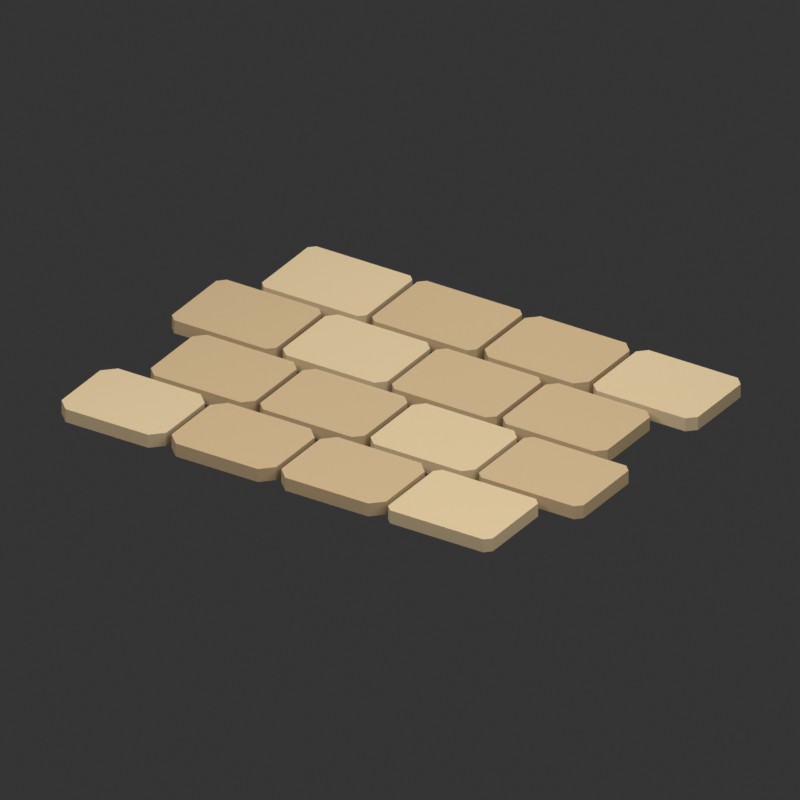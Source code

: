 # Source: Paving.blend  (saved by Blender 5.2.45; exported with 4.5.12 LTS)
import bpy
from mathutils import Matrix  # noqa: F401  (used for matrix-valued properties, if any)

bpy.ops.wm.read_factory_settings(use_empty=True)
scene = bpy.context.scene
scene.name = 'Scene'

# ---- materials (node trees are filled in below, after node groups)
mat_path_light = bpy.data.materials.new('path_light')
mat_path_light.diffuse_color = (0.5776, 0.4508, 0.2705, 1.0)
mat_path = bpy.data.materials.new('path')
mat_path.diffuse_color = (0.491, 0.3613, 0.2051, 1.0)

# ---- material node trees
mat_path_light.use_nodes = True; mat_path_light.node_tree.nodes.clear()
_N = mat_path_light.node_tree.nodes; _L = mat_path_light.node_tree.links
n0 = _N.new('ShaderNodeBsdfPrincipled'); n0.name = 'Principled BSDF'; n0.location = (-200, 100)
n0.inputs[0].default_value = (0.5776, 0.4508, 0.2705, 1.0)
n0.inputs[2].default_value = 1.0
n0.inputs[10].default_value = 0.005
n0.inputs[13].default_value = 0.0
n1 = _N.new('ShaderNodeOutputMaterial'); n1.name = 'Material Output'; n1.location = (200, 100)
_L.new(n0.outputs[0], n1.inputs[0])
n1.is_active_output = True
mat_path.use_nodes = True; mat_path.node_tree.nodes.clear()
_N = mat_path.node_tree.nodes; _L = mat_path.node_tree.links
n0 = _N.new('ShaderNodeBsdfPrincipled'); n0.name = 'Principled BSDF'; n0.location = (-200, 100)
n0.inputs[0].default_value = (0.491, 0.3613, 0.2051, 1.0)
n0.inputs[2].default_value = 1.0
n0.inputs[10].default_value = 0.005
n0.inputs[13].default_value = 0.0
n1 = _N.new('ShaderNodeOutputMaterial'); n1.name = 'Material Output'; n1.location = (200, 100)
_L.new(n0.outputs[0], n1.inputs[0])
n1.is_active_output = True

# ---- world
world_neutral_soft_studio = bpy.data.worlds.new('Neutral soft studio'); scene.world = world_neutral_soft_studio
world_neutral_soft_studio.use_nodes = True; world_neutral_soft_studio.node_tree.nodes.clear()
_N = world_neutral_soft_studio.node_tree.nodes; _L = world_neutral_soft_studio.node_tree.links
n0 = _N.new('ShaderNodeBackground'); n0.name = 'Background'; n0.location = (-200, 100)
n0.inputs[0].default_value = (0.05, 0.05, 0.05, 1.0)
n0.inputs[1].default_value = 0.7
n1 = _N.new('ShaderNodeOutputWorld'); n1.name = 'World Output'; n1.location = (200, 100)
_L.new(n0.outputs[0], n1.inputs[0])
n1.is_active_output = True

# ---- cameras
cam_camera = bpy.data.cameras.new('Camera')
cam_camera.type = 'ORTHO'
cam_camera.ortho_scale = 12.89

# ---- lights
light_area = bpy.data.lights.new('Area', 'AREA')
light_area.energy = 2723.0
light_area.shape = 'DISK'
light_area.size = 11.64
light_area.size_y = 1.0
light_area_001 = bpy.data.lights.new('Area.001', 'AREA')
light_area_001.energy = 1442.0
light_area_001.shape = 'DISK'
light_area_001.size = 15.22
light_area_001.size_y = 1.0
light_area_002 = bpy.data.lights.new('Area.002', 'AREA')
light_area_002.energy = 1922.0
light_area_002.shape = 'DISK'
light_area_002.size = 11.64
light_area_002.size_y = 1.0

# ---- meshes
me_hand_cut_flagstone = bpy.data.meshes.new('Hand-cut flagstone')
me_hand_cut_flagstone.from_pydata([(-3.939, -3.34, 0.0), (-2.361, -3.34, 0.0), (-2.15, -3.129, 0.0), (-2.15, -1.971, 0.0), (-2.361, -1.76, 0.0), (-3.939, -1.76, 0.0), (-4.15, -1.971, 0.0), (-4.15, -3.129, 0.0), (-3.939, -3.34, 0.24), (-2.361, -3.34, 0.24), (-2.15, -3.129, 0.24), (-2.15, -1.971, 0.24), (-2.361, -1.76, 0.24), (-3.939, -1.76, 0.24), (-4.15, -1.971, 0.24), (-4.15, -3.129, 0.24)], [], [(7, 6, 5, 4, 3, 2, 1, 0), (8, 9, 10, 11, 12, 13, 14, 15), (0, 1, 9, 8), (1, 2, 10, 9), (2, 3, 11, 10), (3, 4, 12, 11), (4, 5, 13, 12), (5, 6, 14, 13), (6, 7, 15, 14), (7, 0, 8, 15)])
me_hand_cut_flagstone.materials.append(mat_path_light)
me_hand_cut_flagstone.update()
me_hand_cut_flagstone_001 = bpy.data.meshes.new('Hand-cut flagstone.001')
me_hand_cut_flagstone_001.from_pydata([(-1.836, -3.34, 0.0), (-0.2638, -3.34, 0.0), (-0.05, -3.126, 0.0), (-0.05, -1.974, 0.0), (-0.2638, -1.76, 0.0), (-1.836, -1.76, 0.0), (-2.05, -1.974, 0.0), (-2.05, -3.126, 0.0), (-1.836, -3.34, 0.24), (-0.2638, -3.34, 0.24), (-0.05, -3.126, 0.24), (-0.05, -1.974, 0.24), (-0.2638, -1.76, 0.24), (-1.836, -1.76, 0.24), (-2.05, -1.974, 0.24), (-2.05, -3.126, 0.24)], [], [(7, 6, 5, 4, 3, 2, 1, 0), (8, 9, 10, 11, 12, 13, 14, 15), (0, 1, 9, 8), (1, 2, 10, 9), (2, 3, 11, 10), (3, 4, 12, 11), (4, 5, 13, 12), (5, 6, 14, 13), (6, 7, 15, 14), (7, 0, 8, 15)])
me_hand_cut_flagstone_001.materials.append(mat_path)
me_hand_cut_flagstone_001.update()
me_hand_cut_flagstone_002 = bpy.data.meshes.new('Hand-cut flagstone.002')
me_hand_cut_flagstone_002.from_pydata([(0.2571, -3.34, 0.0), (1.843, -3.34, 0.0), (2.05, -3.133, 0.0), (2.05, -1.967, 0.0), (1.843, -1.76, 0.0), (0.2571, -1.76, 0.0), (0.05, -1.967, 0.0), (0.05, -3.133, 0.0), (0.2571, -3.34, 0.24), (1.843, -3.34, 0.24), (2.05, -3.133, 0.24), (2.05, -1.967, 0.24), (1.843, -1.76, 0.24), (0.2571, -1.76, 0.24), (0.05, -1.967, 0.24), (0.05, -3.133, 0.24)], [], [(7, 6, 5, 4, 3, 2, 1, 0), (8, 9, 10, 11, 12, 13, 14, 15), (0, 1, 9, 8), (1, 2, 10, 9), (2, 3, 11, 10), (3, 4, 12, 11), (4, 5, 13, 12), (5, 6, 14, 13), (6, 7, 15, 14), (7, 0, 8, 15)])
me_hand_cut_flagstone_002.materials.append(mat_path)
me_hand_cut_flagstone_002.update()
me_hand_cut_flagstone_003 = bpy.data.meshes.new('Hand-cut flagstone.003')
me_hand_cut_flagstone_003.from_pydata([(2.26, -3.34, 0.0), (4.04, -3.34, 0.0), (4.15, -3.23, 0.0), (4.15, -1.87, 0.0), (4.04, -1.76, 0.0), (2.26, -1.76, 0.0), (2.15, -1.87, 0.0), (2.15, -3.23, 0.0), (2.26, -3.34, 0.24), (4.04, -3.34, 0.24), (4.15, -3.23, 0.24), (4.15, -1.87, 0.24), (4.04, -1.76, 0.24), (2.26, -1.76, 0.24), (2.15, -1.87, 0.24), (2.15, -3.23, 0.24)], [], [(7, 6, 5, 4, 3, 2, 1, 0), (8, 9, 10, 11, 12, 13, 14, 15), (0, 1, 9, 8), (1, 2, 10, 9), (2, 3, 11, 10), (3, 4, 12, 11), (4, 5, 13, 12), (5, 6, 14, 13), (6, 7, 15, 14), (7, 0, 8, 15)])
me_hand_cut_flagstone_003.materials.append(mat_path_light)
me_hand_cut_flagstone_003.update()
me_hand_cut_flagstone_004 = bpy.data.meshes.new('Hand-cut flagstone.004')
me_hand_cut_flagstone_004.from_pydata([(-3.329, -1.64, 0.0), (-1.671, -1.64, 0.0), (-1.5, -1.469, 0.0), (-1.5, -0.231, 0.0), (-1.671, -0.06, 0.0), (-3.329, -0.06, 0.0), (-3.5, -0.231, 0.0), (-3.5, -1.469, 0.0), (-3.329, -1.64, 0.24), (-1.671, -1.64, 0.24), (-1.5, -1.469, 0.24), (-1.5, -0.231, 0.24), (-1.671, -0.06, 0.24), (-3.329, -0.06, 0.24), (-3.5, -0.231, 0.24), (-3.5, -1.469, 0.24)], [], [(7, 6, 5, 4, 3, 2, 1, 0), (8, 9, 10, 11, 12, 13, 14, 15), (0, 1, 9, 8), (1, 2, 10, 9), (2, 3, 11, 10), (3, 4, 12, 11), (4, 5, 13, 12), (5, 6, 14, 13), (6, 7, 15, 14), (7, 0, 8, 15)])
me_hand_cut_flagstone_004.materials.append(mat_path)
me_hand_cut_flagstone_004.update()
me_hand_cut_flagstone_005 = bpy.data.meshes.new('Hand-cut flagstone.005')
me_hand_cut_flagstone_005.from_pydata([(-1.249, -1.64, 0.0), (0.4492, -1.64, 0.0), (0.6, -1.489, 0.0), (0.6, -0.2108, 0.0), (0.4492, -0.06, 0.0), (-1.249, -0.06, 0.0), (-1.4, -0.2108, 0.0), (-1.4, -1.489, 0.0), (-1.249, -1.64, 0.24), (0.4492, -1.64, 0.24), (0.6, -1.489, 0.24), (0.6, -0.2108, 0.24), (0.4492, -0.06, 0.24), (-1.249, -0.06, 0.24), (-1.4, -0.2108, 0.24), (-1.4, -1.489, 0.24)], [], [(7, 6, 5, 4, 3, 2, 1, 0), (8, 9, 10, 11, 12, 13, 14, 15), (0, 1, 9, 8), (1, 2, 10, 9), (2, 3, 11, 10), (3, 4, 12, 11), (4, 5, 13, 12), (5, 6, 14, 13), (6, 7, 15, 14), (7, 0, 8, 15)])
me_hand_cut_flagstone_005.materials.append(mat_path)
me_hand_cut_flagstone_005.update()
me_hand_cut_flagstone_006 = bpy.data.meshes.new('Hand-cut flagstone.006')
me_hand_cut_flagstone_006.from_pydata([(0.8636, -1.64, 0.0), (2.536, -1.64, 0.0), (2.7, -1.476, 0.0), (2.7, -0.2236, 0.0), (2.536, -0.06, 0.0), (0.8636, -0.06, 0.0), (0.7, -0.2236, 0.0), (0.7, -1.476, 0.0), (0.8636, -1.64, 0.24), (2.536, -1.64, 0.24), (2.7, -1.476, 0.24), (2.7, -0.2236, 0.24), (2.536, -0.06, 0.24), (0.8636, -0.06, 0.24), (0.7, -0.2236, 0.24), (0.7, -1.476, 0.24)], [], [(7, 6, 5, 4, 3, 2, 1, 0), (8, 9, 10, 11, 12, 13, 14, 15), (0, 1, 9, 8), (1, 2, 10, 9), (2, 3, 11, 10), (3, 4, 12, 11), (4, 5, 13, 12), (5, 6, 14, 13), (6, 7, 15, 14), (7, 0, 8, 15)])
me_hand_cut_flagstone_006.materials.append(mat_path_light)
me_hand_cut_flagstone_006.update()
me_hand_cut_flagstone_007 = bpy.data.meshes.new('Hand-cut flagstone.007')
me_hand_cut_flagstone_007.from_pydata([(2.916, -1.64, 0.0), (4.684, -1.64, 0.0), (4.8, -1.524, 0.0), (4.8, -0.1756, 0.0), (4.684, -0.06, 0.0), (2.916, -0.06, 0.0), (2.8, -0.1756, 0.0), (2.8, -1.524, 0.0), (2.916, -1.64, 0.24), (4.684, -1.64, 0.24), (4.8, -1.524, 0.24), (4.8, -0.1756, 0.24), (4.684, -0.06, 0.24), (2.916, -0.06, 0.24), (2.8, -0.1756, 0.24), (2.8, -1.524, 0.24)], [], [(7, 6, 5, 4, 3, 2, 1, 0), (8, 9, 10, 11, 12, 13, 14, 15), (0, 1, 9, 8), (1, 2, 10, 9), (2, 3, 11, 10), (3, 4, 12, 11), (4, 5, 13, 12), (5, 6, 14, 13), (6, 7, 15, 14), (7, 0, 8, 15)])
me_hand_cut_flagstone_007.materials.append(mat_path)
me_hand_cut_flagstone_007.update()
me_hand_cut_flagstone_008 = bpy.data.meshes.new('Hand-cut flagstone.008')
me_hand_cut_flagstone_008.from_pydata([(-4.027, 0.06, 0.0), (-2.273, 0.06, 0.0), (-2.15, 0.183, 0.0), (-2.15, 1.517, 0.0), (-2.273, 1.64, 0.0), (-4.027, 1.64, 0.0), (-4.15, 1.517, 0.0), (-4.15, 0.183, 0.0), (-4.027, 0.06, 0.24), (-2.273, 0.06, 0.24), (-2.15, 0.183, 0.24), (-2.15, 1.517, 0.24), (-2.273, 1.64, 0.24), (-4.027, 1.64, 0.24), (-4.15, 1.517, 0.24), (-4.15, 0.183, 0.24)], [], [(7, 6, 5, 4, 3, 2, 1, 0), (8, 9, 10, 11, 12, 13, 14, 15), (0, 1, 9, 8), (1, 2, 10, 9), (2, 3, 11, 10), (3, 4, 12, 11), (4, 5, 13, 12), (5, 6, 14, 13), (6, 7, 15, 14), (7, 0, 8, 15)])
me_hand_cut_flagstone_008.materials.append(mat_path)
me_hand_cut_flagstone_008.update()
me_hand_cut_flagstone_009 = bpy.data.meshes.new('Hand-cut flagstone.009')
me_hand_cut_flagstone_009.from_pydata([(-1.897, 0.06, 0.0), (-0.2033, 0.06, 0.0), (-0.05, 0.2133, 0.0), (-0.05, 1.487, 0.0), (-0.2033, 1.64, 0.0), (-1.897, 1.64, 0.0), (-2.05, 1.487, 0.0), (-2.05, 0.2133, 0.0), (-1.897, 0.06, 0.24), (-0.2033, 0.06, 0.24), (-0.05, 0.2133, 0.24), (-0.05, 1.487, 0.24), (-0.2033, 1.64, 0.24), (-1.897, 1.64, 0.24), (-2.05, 1.487, 0.24), (-2.05, 0.2133, 0.24)], [], [(7, 6, 5, 4, 3, 2, 1, 0), (8, 9, 10, 11, 12, 13, 14, 15), (0, 1, 9, 8), (1, 2, 10, 9), (2, 3, 11, 10), (3, 4, 12, 11), (4, 5, 13, 12), (5, 6, 14, 13), (6, 7, 15, 14), (7, 0, 8, 15)])
me_hand_cut_flagstone_009.materials.append(mat_path_light)
me_hand_cut_flagstone_009.update()
me_hand_cut_flagstone_010 = bpy.data.meshes.new('Hand-cut flagstone.010')
me_hand_cut_flagstone_010.from_pydata([(0.1765, 0.06, 0.0), (1.923, 0.06, 0.0), (2.05, 0.1865, 0.0), (2.05, 1.513, 0.0), (1.923, 1.64, 0.0), (0.1765, 1.64, 0.0), (0.05, 1.513, 0.0), (0.05, 0.1865, 0.0), (0.1765, 0.06, 0.24), (1.923, 0.06, 0.24), (2.05, 0.1865, 0.24), (2.05, 1.513, 0.24), (1.923, 1.64, 0.24), (0.1765, 1.64, 0.24), (0.05, 1.513, 0.24), (0.05, 0.1865, 0.24)], [], [(7, 6, 5, 4, 3, 2, 1, 0), (8, 9, 10, 11, 12, 13, 14, 15), (0, 1, 9, 8), (1, 2, 10, 9), (2, 3, 11, 10), (3, 4, 12, 11), (4, 5, 13, 12), (5, 6, 14, 13), (6, 7, 15, 14), (7, 0, 8, 15)])
me_hand_cut_flagstone_010.materials.append(mat_path)
me_hand_cut_flagstone_010.update()
me_hand_cut_flagstone_011 = bpy.data.meshes.new('Hand-cut flagstone.011')
me_hand_cut_flagstone_011.from_pydata([(2.305, 0.06, 0.0), (3.995, 0.06, 0.0), (4.15, 0.2146, 0.0), (4.15, 1.485, 0.0), (3.995, 1.64, 0.0), (2.305, 1.64, 0.0), (2.15, 1.485, 0.0), (2.15, 0.2146, 0.0), (2.305, 0.06, 0.24), (3.995, 0.06, 0.24), (4.15, 0.2146, 0.24), (4.15, 1.485, 0.24), (3.995, 1.64, 0.24), (2.305, 1.64, 0.24), (2.15, 1.485, 0.24), (2.15, 0.2146, 0.24)], [], [(7, 6, 5, 4, 3, 2, 1, 0), (8, 9, 10, 11, 12, 13, 14, 15), (0, 1, 9, 8), (1, 2, 10, 9), (2, 3, 11, 10), (3, 4, 12, 11), (4, 5, 13, 12), (5, 6, 14, 13), (6, 7, 15, 14), (7, 0, 8, 15)])
me_hand_cut_flagstone_011.materials.append(mat_path)
me_hand_cut_flagstone_011.update()
me_hand_cut_flagstone_012 = bpy.data.meshes.new('Hand-cut flagstone.012')
me_hand_cut_flagstone_012.from_pydata([(-3.397, 1.76, 0.0), (-1.603, 1.76, 0.0), (-1.5, 1.863, 0.0), (-1.5, 3.237, 0.0), (-1.603, 3.34, 0.0), (-3.397, 3.34, 0.0), (-3.5, 3.237, 0.0), (-3.5, 1.863, 0.0), (-3.397, 1.76, 0.24), (-1.603, 1.76, 0.24), (-1.5, 1.863, 0.24), (-1.5, 3.237, 0.24), (-1.603, 3.34, 0.24), (-3.397, 3.34, 0.24), (-3.5, 3.237, 0.24), (-3.5, 1.863, 0.24)], [], [(7, 6, 5, 4, 3, 2, 1, 0), (8, 9, 10, 11, 12, 13, 14, 15), (0, 1, 9, 8), (1, 2, 10, 9), (2, 3, 11, 10), (3, 4, 12, 11), (4, 5, 13, 12), (5, 6, 14, 13), (6, 7, 15, 14), (7, 0, 8, 15)])
me_hand_cut_flagstone_012.materials.append(mat_path_light)
me_hand_cut_flagstone_012.update()
me_hand_cut_flagstone_013 = bpy.data.meshes.new('Hand-cut flagstone.013')
me_hand_cut_flagstone_013.from_pydata([(-1.29, 1.76, 0.0), (0.4897, 1.76, 0.0), (0.6, 1.87, 0.0), (0.6, 3.23, 0.0), (0.4897, 3.34, 0.0), (-1.29, 3.34, 0.0), (-1.4, 3.23, 0.0), (-1.4, 1.87, 0.0), (-1.29, 1.76, 0.24), (0.4897, 1.76, 0.24), (0.6, 1.87, 0.24), (0.6, 3.23, 0.24), (0.4897, 3.34, 0.24), (-1.29, 3.34, 0.24), (-1.4, 3.23, 0.24), (-1.4, 1.87, 0.24)], [], [(7, 6, 5, 4, 3, 2, 1, 0), (8, 9, 10, 11, 12, 13, 14, 15), (0, 1, 9, 8), (1, 2, 10, 9), (2, 3, 11, 10), (3, 4, 12, 11), (4, 5, 13, 12), (5, 6, 14, 13), (6, 7, 15, 14), (7, 0, 8, 15)])
me_hand_cut_flagstone_013.materials.append(mat_path)
me_hand_cut_flagstone_013.update()
me_hand_cut_flagstone_014 = bpy.data.meshes.new('Hand-cut flagstone.014')
me_hand_cut_flagstone_014.from_pydata([(0.8852, 1.76, 0.0), (2.515, 1.76, 0.0), (2.7, 1.945, 0.0), (2.7, 3.155, 0.0), (2.515, 3.34, 0.0), (0.8852, 3.34, 0.0), (0.7, 3.155, 0.0), (0.7, 1.945, 0.0), (0.8852, 1.76, 0.24), (2.515, 1.76, 0.24), (2.7, 1.945, 0.24), (2.7, 3.155, 0.24), (2.515, 3.34, 0.24), (0.8852, 3.34, 0.24), (0.7, 3.155, 0.24), (0.7, 1.945, 0.24)], [], [(7, 6, 5, 4, 3, 2, 1, 0), (8, 9, 10, 11, 12, 13, 14, 15), (0, 1, 9, 8), (1, 2, 10, 9), (2, 3, 11, 10), (3, 4, 12, 11), (4, 5, 13, 12), (5, 6, 14, 13), (6, 7, 15, 14), (7, 0, 8, 15)])
me_hand_cut_flagstone_014.materials.append(mat_path)
me_hand_cut_flagstone_014.update()
me_hand_cut_flagstone_015 = bpy.data.meshes.new('Hand-cut flagstone.015')
me_hand_cut_flagstone_015.from_pydata([(2.951, 1.76, 0.0), (4.649, 1.76, 0.0), (4.8, 1.911, 0.0), (4.8, 3.189, 0.0), (4.649, 3.34, 0.0), (2.951, 3.34, 0.0), (2.8, 3.189, 0.0), (2.8, 1.911, 0.0), (2.951, 1.76, 0.24), (4.649, 1.76, 0.24), (4.8, 1.911, 0.24), (4.8, 3.189, 0.24), (4.649, 3.34, 0.24), (2.951, 3.34, 0.24), (2.8, 3.189, 0.24), (2.8, 1.911, 0.24)], [], [(7, 6, 5, 4, 3, 2, 1, 0), (8, 9, 10, 11, 12, 13, 14, 15), (0, 1, 9, 8), (1, 2, 10, 9), (2, 3, 11, 10), (3, 4, 12, 11), (4, 5, 13, 12), (5, 6, 14, 13), (6, 7, 15, 14), (7, 0, 8, 15)])
me_hand_cut_flagstone_015.materials.append(mat_path_light)
me_hand_cut_flagstone_015.update()

# ---- objects
ob_hand_cut_flagstone = bpy.data.objects.new('Hand-cut flagstone', me_hand_cut_flagstone)
ob_hand_cut_flagstone_001 = bpy.data.objects.new('Hand-cut flagstone.001', me_hand_cut_flagstone_001)
ob_hand_cut_flagstone_002 = bpy.data.objects.new('Hand-cut flagstone.002', me_hand_cut_flagstone_002)
ob_hand_cut_flagstone_003 = bpy.data.objects.new('Hand-cut flagstone.003', me_hand_cut_flagstone_003)
ob_hand_cut_flagstone_004 = bpy.data.objects.new('Hand-cut flagstone.004', me_hand_cut_flagstone_004)
ob_hand_cut_flagstone_005 = bpy.data.objects.new('Hand-cut flagstone.005', me_hand_cut_flagstone_005)
ob_hand_cut_flagstone_006 = bpy.data.objects.new('Hand-cut flagstone.006', me_hand_cut_flagstone_006)
ob_hand_cut_flagstone_007 = bpy.data.objects.new('Hand-cut flagstone.007', me_hand_cut_flagstone_007)
ob_hand_cut_flagstone_008 = bpy.data.objects.new('Hand-cut flagstone.008', me_hand_cut_flagstone_008)
ob_hand_cut_flagstone_009 = bpy.data.objects.new('Hand-cut flagstone.009', me_hand_cut_flagstone_009)
ob_hand_cut_flagstone_010 = bpy.data.objects.new('Hand-cut flagstone.010', me_hand_cut_flagstone_010)
ob_hand_cut_flagstone_011 = bpy.data.objects.new('Hand-cut flagstone.011', me_hand_cut_flagstone_011)
ob_hand_cut_flagstone_012 = bpy.data.objects.new('Hand-cut flagstone.012', me_hand_cut_flagstone_012)
ob_hand_cut_flagstone_013 = bpy.data.objects.new('Hand-cut flagstone.013', me_hand_cut_flagstone_013)
ob_hand_cut_flagstone_014 = bpy.data.objects.new('Hand-cut flagstone.014', me_hand_cut_flagstone_014)
ob_hand_cut_flagstone_015 = bpy.data.objects.new('Hand-cut flagstone.015', me_hand_cut_flagstone_015)
ob_preview_camera = bpy.data.objects.new('Preview camera', cam_camera)
ob_area = bpy.data.objects.new('Area', light_area)
ob_area_001 = bpy.data.objects.new('Area.001', light_area_001)
ob_area_002 = bpy.data.objects.new('Area.002', light_area_002)

# ---- transforms, parenting, visibility, modifiers, constraints
ob_hand_cut_flagstone.location = (0.0, 0.0, 0.0)
ob_hand_cut_flagstone_001.location = (0.0, 0.0, 0.0)
ob_hand_cut_flagstone_002.location = (0.0, 0.0, 0.0)
ob_hand_cut_flagstone_003.location = (0.0, 0.0, 0.0)
ob_hand_cut_flagstone_004.location = (0.0, 0.0, 0.0)
ob_hand_cut_flagstone_005.location = (0.0, 0.0, 0.0)
ob_hand_cut_flagstone_006.location = (0.0, 0.0, 0.0)
ob_hand_cut_flagstone_007.location = (0.0, 0.0, 0.0)
ob_hand_cut_flagstone_008.location = (0.0, 0.0, 0.0)
ob_hand_cut_flagstone_009.location = (0.0, 0.0, 0.0)
ob_hand_cut_flagstone_010.location = (0.0, 0.0, 0.0)
ob_hand_cut_flagstone_011.location = (0.0, 0.0, 0.0)
ob_hand_cut_flagstone_012.location = (0.0, 0.0, 0.0)
ob_hand_cut_flagstone_013.location = (0.0, 0.0, 0.0)
ob_hand_cut_flagstone_014.location = (0.0, 0.0, 0.0)
ob_hand_cut_flagstone_015.location = (0.0, 0.0, 0.0)
ob_preview_camera.location = (9.722, -14.77, 9.965)
ob_preview_camera.rotation_euler = (1.058, 2.186e-08, 0.5667)
ob_area.location = (-5.493, -11.64, 17.57)
ob_area.rotation_euler = (0.6405, -5.714e-08, -0.4636)
ob_area_001.location = (11.96, -5.818, 10.59)
ob_area_001.rotation_euler = (0.893, -7.645e-08, 1.107)
ob_area_002.location = (0.325, 11.64, 14.66)
ob_area_002.rotation_euler = (0.6747, 5.461e-08, 3.142)

# ---- collection membership
scene.collection.objects.link(ob_hand_cut_flagstone)
scene.collection.objects.link(ob_hand_cut_flagstone_001)
scene.collection.objects.link(ob_hand_cut_flagstone_002)
scene.collection.objects.link(ob_hand_cut_flagstone_003)
scene.collection.objects.link(ob_hand_cut_flagstone_004)
scene.collection.objects.link(ob_hand_cut_flagstone_005)
scene.collection.objects.link(ob_hand_cut_flagstone_006)
scene.collection.objects.link(ob_hand_cut_flagstone_007)
scene.collection.objects.link(ob_hand_cut_flagstone_008)
scene.collection.objects.link(ob_hand_cut_flagstone_009)
scene.collection.objects.link(ob_hand_cut_flagstone_010)
scene.collection.objects.link(ob_hand_cut_flagstone_011)
scene.collection.objects.link(ob_hand_cut_flagstone_012)
scene.collection.objects.link(ob_hand_cut_flagstone_013)
scene.collection.objects.link(ob_hand_cut_flagstone_014)
scene.collection.objects.link(ob_hand_cut_flagstone_015)
scene.collection.objects.link(ob_preview_camera)
scene.collection.objects.link(ob_area)
scene.collection.objects.link(ob_area_001)
scene.collection.objects.link(ob_area_002)

# ---- scene / render settings (as saved in the file)
scene.camera = ob_preview_camera
scene.frame_start = 1; scene.frame_end = 250; scene.frame_set(1)
scene.render.engine = 'CYCLES'
scene.render.resolution_x = 800
scene.render.resolution_y = 800
scene.render.film_transparent = True
scene.render.bake_bias = 0.0
scene.render.bake_samples = 0
scene.render.compositor_device = 'GPU'
scene.cycles.samples = 24
scene.eevee.use_volume_custom_range = False
scene.eevee.fast_gi_thickness_near = 0.1
scene.eevee.fast_gi_thickness_far = 0.0
scene.eevee.ray_tracing_options.screen_trace_thickness = 0.1
scene.view_settings.view_transform = 'Standard'
bpy.context.view_layer.update()
